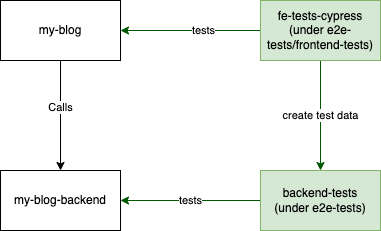

The diagram above was exported from draw.io. Its source (the exported page's mxGraphModel, read from the mxfile embedded in the PNG):
<mxGraphModel dx="1114" dy="878" grid="1" gridSize="10" guides="1" tooltips="1" connect="1" arrows="1" fold="1" page="1" pageScale="1" pageWidth="827" pageHeight="1169" math="0" shadow="0">
  <root>
    <mxCell id="1EerhGLH6jYFlpy7KpGe-0" />
    <mxCell id="1EerhGLH6jYFlpy7KpGe-1" parent="1EerhGLH6jYFlpy7KpGe-0" />
    <mxCell id="1EerhGLH6jYFlpy7KpGe-2" value="" style="edgeStyle=orthogonalEdgeStyle;rounded=0;orthogonalLoop=1;jettySize=auto;html=1;" parent="1EerhGLH6jYFlpy7KpGe-1" source="1EerhGLH6jYFlpy7KpGe-4" target="1EerhGLH6jYFlpy7KpGe-5" edge="1">
      <mxGeometry relative="1" as="geometry" />
    </mxCell>
    <mxCell id="1EerhGLH6jYFlpy7KpGe-3" value="Calls" style="edgeLabel;html=1;align=center;verticalAlign=middle;resizable=0;points=[];" parent="1EerhGLH6jYFlpy7KpGe-2" vertex="1" connectable="0">
      <mxGeometry x="-0.1636" y="-1" relative="1" as="geometry">
        <mxPoint as="offset" />
      </mxGeometry>
    </mxCell>
    <mxCell id="1EerhGLH6jYFlpy7KpGe-4" value="my-blog" style="rounded=0;whiteSpace=wrap;html=1;" parent="1EerhGLH6jYFlpy7KpGe-1" vertex="1">
      <mxGeometry x="110" y="210" width="120" height="60" as="geometry" />
    </mxCell>
    <mxCell id="1EerhGLH6jYFlpy7KpGe-5" value="my-blog-backend" style="rounded=0;whiteSpace=wrap;html=1;" parent="1EerhGLH6jYFlpy7KpGe-1" vertex="1">
      <mxGeometry x="110" y="380" width="120" height="60" as="geometry" />
    </mxCell>
    <mxCell id="1EerhGLH6jYFlpy7KpGe-6" style="edgeStyle=orthogonalEdgeStyle;rounded=0;orthogonalLoop=1;jettySize=auto;html=1;exitX=0;exitY=0.5;exitDx=0;exitDy=0;entryX=1;entryY=0.5;entryDx=0;entryDy=0;fillColor=#008a00;strokeColor=#005700;" parent="1EerhGLH6jYFlpy7KpGe-1" source="1EerhGLH6jYFlpy7KpGe-8" target="1EerhGLH6jYFlpy7KpGe-4" edge="1">
      <mxGeometry relative="1" as="geometry" />
    </mxCell>
    <mxCell id="1EerhGLH6jYFlpy7KpGe-7" value="tests" style="edgeLabel;html=1;align=center;verticalAlign=middle;resizable=0;points=[];" parent="1EerhGLH6jYFlpy7KpGe-6" vertex="1" connectable="0">
      <mxGeometry x="-0.1714" y="-1" relative="1" as="geometry">
        <mxPoint as="offset" />
      </mxGeometry>
    </mxCell>
    <mxCell id="-8tNC5rgQ7_fONZ1Apu3-0" value="create test data" style="edgeStyle=orthogonalEdgeStyle;rounded=0;orthogonalLoop=1;jettySize=auto;html=1;fillColor=#008a00;strokeColor=#005700;" parent="1EerhGLH6jYFlpy7KpGe-1" source="1EerhGLH6jYFlpy7KpGe-8" target="1EerhGLH6jYFlpy7KpGe-10" edge="1">
      <mxGeometry relative="1" as="geometry" />
    </mxCell>
    <mxCell id="1EerhGLH6jYFlpy7KpGe-8" value="fe-tests-cypress&lt;br&gt;(under e2e-tests/frontend-tests)" style="rounded=0;whiteSpace=wrap;html=1;fillColor=#d5e8d4;strokeColor=#82b366;" parent="1EerhGLH6jYFlpy7KpGe-1" vertex="1">
      <mxGeometry x="370" y="210" width="120" height="60" as="geometry" />
    </mxCell>
    <mxCell id="1EerhGLH6jYFlpy7KpGe-9" value="tests" style="edgeStyle=orthogonalEdgeStyle;rounded=0;orthogonalLoop=1;jettySize=auto;html=1;exitX=0;exitY=0.5;exitDx=0;exitDy=0;entryX=1;entryY=0.5;entryDx=0;entryDy=0;fillColor=#008a00;strokeColor=#005700;" parent="1EerhGLH6jYFlpy7KpGe-1" source="1EerhGLH6jYFlpy7KpGe-10" target="1EerhGLH6jYFlpy7KpGe-5" edge="1">
      <mxGeometry relative="1" as="geometry" />
    </mxCell>
    <mxCell id="1EerhGLH6jYFlpy7KpGe-10" value="backend-tests&lt;br&gt;(under e2e-tests)" style="rounded=0;whiteSpace=wrap;html=1;fillColor=#d5e8d4;strokeColor=#82b366;" parent="1EerhGLH6jYFlpy7KpGe-1" vertex="1">
      <mxGeometry x="370" y="380" width="120" height="60" as="geometry" />
    </mxCell>
  </root>
</mxGraphModel>